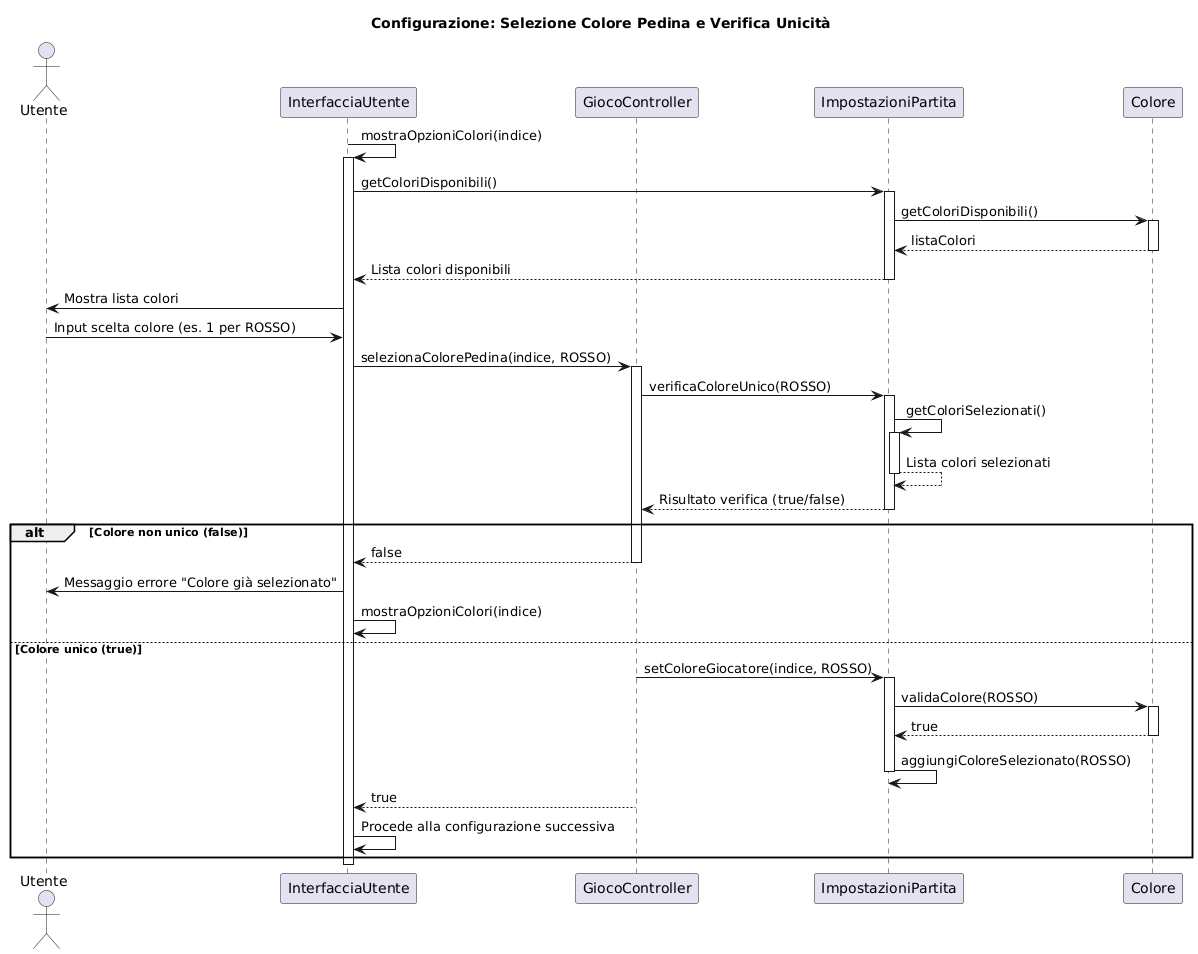

The diagram above was rendered by PlantUML. Its source (embedded in the PNG):
@startuml
title Configurazione: Selezione Colore Pedina e Verifica Unicità

actor Utente
participant InterfacciaUtente as UI
participant GiocoController as GC
participant ImpostazioniPartita as Impostazioni
participant Colore as Colore

UI -> UI: mostraOpzioniColori(indice)
activate UI

UI -> Impostazioni: getColoriDisponibili()
activate Impostazioni
Impostazioni -> Colore: getColoriDisponibili()
activate Colore
Colore --> Impostazioni: listaColori
deactivate Colore
Impostazioni --> UI: Lista colori disponibili
deactivate Impostazioni

UI -> Utente: Mostra lista colori
Utente -> UI: Input scelta colore (es. 1 per ROSSO)

UI -> GC: selezionaColorePedina(indice, ROSSO)
activate GC

GC -> Impostazioni: verificaColoreUnico(ROSSO)
activate Impostazioni
Impostazioni -> Impostazioni: getColoriSelezionati()
activate Impostazioni
Impostazioni --> Impostazioni: Lista colori selezionati
deactivate Impostazioni
Impostazioni --> GC: Risultato verifica (true/false)
deactivate Impostazioni

alt Colore non unico (false)
    GC --> UI: false
    deactivate GC
    UI -> Utente: Messaggio errore "Colore già selezionato"
    UI -> UI: mostraOpzioniColori(indice)
else Colore unico (true)
    GC -> Impostazioni: setColoreGiocatore(indice, ROSSO)
    activate Impostazioni
    Impostazioni -> Colore: validaColore(ROSSO)
    activate Colore
    Colore --> Impostazioni: true
    deactivate Colore
    Impostazioni -> Impostazioni: aggiungiColoreSelezionato(ROSSO)
    deactivate Impostazioni
    GC --> UI: true
    deactivate GC
    UI -> UI: Procede alla configurazione successiva
end

deactivate UI
@enduml